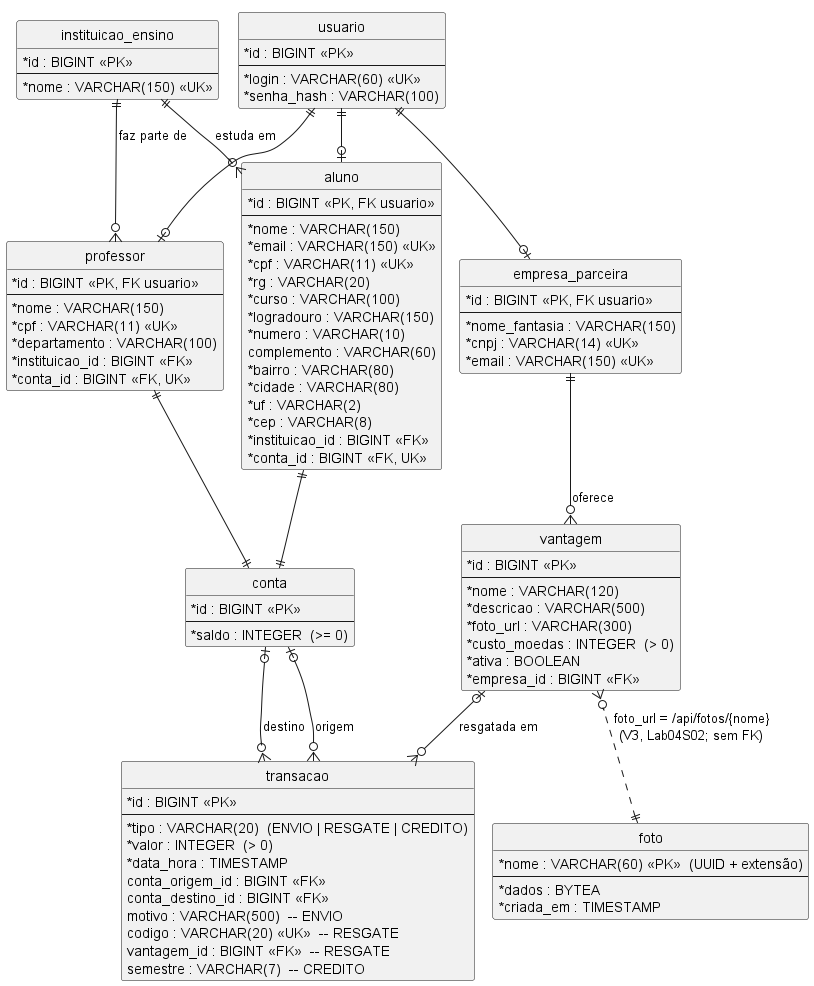

The diagram above was rendered by PlantUML. Its source (embedded in the PNG):
@startuml Sistema de Moeda Estudantil - Modelo ER

!pragma layout smetana
hide circle
skinparam linetype ortho
skinparam classAttributeIconSize 0

' Notacao: PK = chave primaria, FK = chave estrangeira, UK = unica, * = NOT NULL
' Fonte de verdade do schema: backend/src/main/resources/db/migration/V1__schema_inicial.sql

entity "usuario" as usuario {
  * id : BIGINT <<PK>>
  --
  * login : VARCHAR(60) <<UK>>
  * senha_hash : VARCHAR(100)
}

entity "aluno" as aluno {
  * id : BIGINT <<PK, FK usuario>>
  --
  * nome : VARCHAR(150)
  * email : VARCHAR(150) <<UK>>
  * cpf : VARCHAR(11) <<UK>>
  * rg : VARCHAR(20)
  * curso : VARCHAR(100)
  * logradouro : VARCHAR(150)
  * numero : VARCHAR(10)
    complemento : VARCHAR(60)
  * bairro : VARCHAR(80)
  * cidade : VARCHAR(80)
  * uf : VARCHAR(2)
  * cep : VARCHAR(8)
  * instituicao_id : BIGINT <<FK>>
  * conta_id : BIGINT <<FK, UK>>
}

entity "professor" as professor {
  * id : BIGINT <<PK, FK usuario>>
  --
  * nome : VARCHAR(150)
  * cpf : VARCHAR(11) <<UK>>
  * departamento : VARCHAR(100)
  * instituicao_id : BIGINT <<FK>>
  * conta_id : BIGINT <<FK, UK>>
}

entity "empresa_parceira" as empresa {
  * id : BIGINT <<PK, FK usuario>>
  --
  * nome_fantasia : VARCHAR(150)
  * cnpj : VARCHAR(14) <<UK>>
  * email : VARCHAR(150) <<UK>>
}

entity "instituicao_ensino" as instituicao {
  * id : BIGINT <<PK>>
  --
  * nome : VARCHAR(150) <<UK>>
}

entity "conta" as conta {
  * id : BIGINT <<PK>>
  --
  * saldo : INTEGER  (>= 0)
}

entity "vantagem" as vantagem {
  * id : BIGINT <<PK>>
  --
  * nome : VARCHAR(120)
  * descricao : VARCHAR(500)
  * foto_url : VARCHAR(300)
  * custo_moedas : INTEGER  (> 0)
  * ativa : BOOLEAN
  * empresa_id : BIGINT <<FK>>
}

entity "foto" as foto {
  * nome : VARCHAR(60) <<PK>>  (UUID + extensão)
  --
  * dados : BYTEA
  * criada_em : TIMESTAMP
}

entity "transacao" as transacao {
  * id : BIGINT <<PK>>
  --
  * tipo : VARCHAR(20)  (ENVIO | RESGATE | CREDITO)
  * valor : INTEGER  (> 0)
  * data_hora : TIMESTAMP
    conta_origem_id : BIGINT <<FK>>
    conta_destino_id : BIGINT <<FK>>
    motivo : VARCHAR(500)  -- ENVIO
    codigo : VARCHAR(20) <<UK>>  -- RESGATE
    vantagem_id : BIGINT <<FK>>  -- RESGATE
    semestre : VARCHAR(7)  -- CREDITO
}

usuario ||--o| aluno
usuario ||--o| professor
usuario ||--o| empresa

instituicao ||--o{ aluno : "estuda em"
instituicao ||--o{ professor : "faz parte de"

aluno ||--|| conta
professor ||--|| conta

empresa ||--o{ vantagem : oferece

conta |o--o{ transacao : "origem"
conta |o--o{ transacao : "destino"
vantagem |o--o{ transacao : "resgatada em"
vantagem }o..|| foto : "foto_url = /api/fotos/{nome}\n(V3, Lab04S02; sem FK)"

@enduml